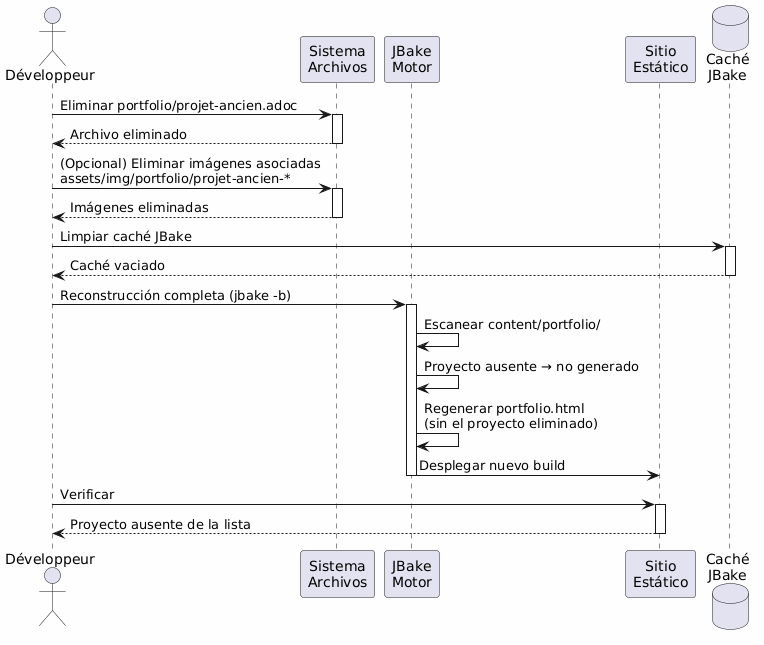

The diagram above was rendered by PlantUML. Its source (embedded in the PNG):
@startuml
skinparam backgroundColor #FEFEFE
actor Développeur as dev
participant "Sistema\nArchivos" as fs
participant "JBake\nMotor" as jbake
participant "Sitio\nEstático" as site
database "Caché\nJBake" as cache

dev -> fs : Eliminar portfolio/projet-ancien.adoc
activate fs
fs --> dev : Archivo eliminado
deactivate fs

dev -> fs : (Opcional) Eliminar imágenes asociadas\nassets/img/portfolio/projet-ancien-*
activate fs
fs --> dev : Imágenes eliminadas
deactivate fs

dev -> cache : Limpiar caché JBake
activate cache
cache --> dev : Caché vaciado
deactivate cache

dev -> jbake : Reconstrucción completa (jbake -b)
activate jbake
jbake -> jbake : Escanear content/portfolio/
jbake -> jbake : Proyecto ausente → no generado
jbake -> jbake : Regenerar portfolio.html\n(sin el proyecto eliminado)
jbake -> site : Desplegar nuevo build
deactivate jbake

dev -> site : Verificar
activate site
site --> dev : Proyecto ausente de la lista
deactivate site
@enduml